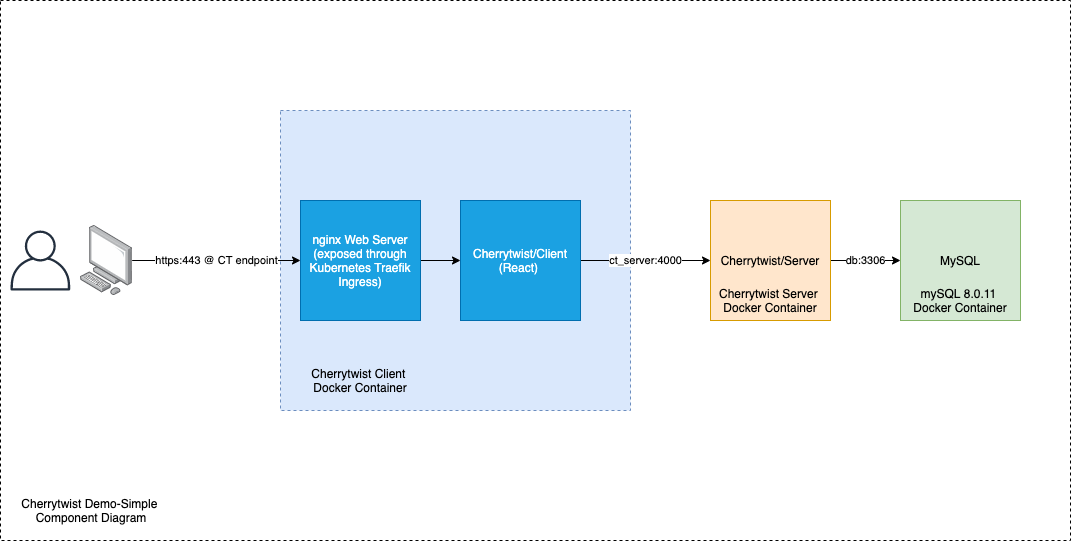

The diagram above was exported from draw.io. Its source (the exported page's mxGraphModel, read from the mxfile embedded in the PNG):
<mxGraphModel dx="2066" dy="1265" grid="1" gridSize="10" guides="1" tooltips="1" connect="1" arrows="1" fold="1" page="1" pageScale="1" pageWidth="827" pageHeight="1169" math="0" shadow="0">
  <root>
    <mxCell id="0" />
    <mxCell id="1" parent="0" />
    <mxCell id="0voDaI4-u7oijfD-uJI3-23" value="" style="rounded=0;whiteSpace=wrap;html=1;dashed=1;" vertex="1" parent="1">
      <mxGeometry x="10" y="290" width="1070" height="540" as="geometry" />
    </mxCell>
    <mxCell id="0voDaI4-u7oijfD-uJI3-18" value="" style="rounded=0;whiteSpace=wrap;html=1;dashed=1;fillColor=#dae8fc;strokeColor=#6c8ebf;" vertex="1" parent="1">
      <mxGeometry x="290" y="400" width="350" height="300" as="geometry" />
    </mxCell>
    <mxCell id="0voDaI4-u7oijfD-uJI3-1" value="MySQL" style="whiteSpace=wrap;html=1;aspect=fixed;fillColor=#d5e8d4;strokeColor=#82b366;" vertex="1" parent="1">
      <mxGeometry x="910" y="490" width="120" height="120" as="geometry" />
    </mxCell>
    <mxCell id="0voDaI4-u7oijfD-uJI3-4" value="db:3306" style="edgeStyle=orthogonalEdgeStyle;rounded=0;orthogonalLoop=1;jettySize=auto;html=1;" edge="1" parent="1" source="0voDaI4-u7oijfD-uJI3-2" target="0voDaI4-u7oijfD-uJI3-1">
      <mxGeometry relative="1" as="geometry" />
    </mxCell>
    <mxCell id="0voDaI4-u7oijfD-uJI3-2" value="Cherrytwist/Server" style="whiteSpace=wrap;html=1;aspect=fixed;fillColor=#ffe6cc;strokeColor=#d79b00;" vertex="1" parent="1">
      <mxGeometry x="720" y="490" width="120" height="120" as="geometry" />
    </mxCell>
    <mxCell id="0voDaI4-u7oijfD-uJI3-5" value="ct_server:4000" style="edgeStyle=orthogonalEdgeStyle;rounded=0;orthogonalLoop=1;jettySize=auto;html=1;exitX=1;exitY=0.5;exitDx=0;exitDy=0;entryX=0;entryY=0.5;entryDx=0;entryDy=0;" edge="1" parent="1" source="0voDaI4-u7oijfD-uJI3-3" target="0voDaI4-u7oijfD-uJI3-2">
      <mxGeometry relative="1" as="geometry" />
    </mxCell>
    <mxCell id="0voDaI4-u7oijfD-uJI3-3" value="Cherrytwist/Client (React)&amp;nbsp;" style="whiteSpace=wrap;html=1;aspect=fixed;fillColor=#1ba1e2;strokeColor=#006EAF;fontColor=#ffffff;" vertex="1" parent="1">
      <mxGeometry x="470" y="490" width="120" height="120" as="geometry" />
    </mxCell>
    <mxCell id="0voDaI4-u7oijfD-uJI3-17" style="edgeStyle=orthogonalEdgeStyle;rounded=0;orthogonalLoop=1;jettySize=auto;html=1;exitX=1;exitY=0.5;exitDx=0;exitDy=0;entryX=0;entryY=0.5;entryDx=0;entryDy=0;" edge="1" parent="1" source="0voDaI4-u7oijfD-uJI3-6" target="0voDaI4-u7oijfD-uJI3-3">
      <mxGeometry relative="1" as="geometry" />
    </mxCell>
    <mxCell id="0voDaI4-u7oijfD-uJI3-6" value="nginx Web Server (exposed through Kubernetes Traefik Ingress)" style="whiteSpace=wrap;html=1;aspect=fixed;fillColor=#1ba1e2;strokeColor=#006EAF;fontColor=#ffffff;" vertex="1" parent="1">
      <mxGeometry x="310" y="490" width="120" height="120" as="geometry" />
    </mxCell>
    <mxCell id="0voDaI4-u7oijfD-uJI3-14" value="" style="group" vertex="1" connectable="0" parent="1">
      <mxGeometry x="20" y="515" width="121.64999999999998" height="70" as="geometry" />
    </mxCell>
    <mxCell id="0voDaI4-u7oijfD-uJI3-9" value="" style="outlineConnect=0;fontColor=#232F3E;gradientColor=none;fillColor=#232F3E;strokeColor=none;dashed=0;verticalLabelPosition=bottom;verticalAlign=top;align=center;html=1;fontSize=12;fontStyle=0;aspect=fixed;pointerEvents=1;shape=mxgraph.aws4.user;" vertex="1" parent="0voDaI4-u7oijfD-uJI3-14">
      <mxGeometry y="5" width="60" height="60" as="geometry" />
    </mxCell>
    <mxCell id="0voDaI4-u7oijfD-uJI3-10" value="" style="points=[];aspect=fixed;html=1;align=center;shadow=0;dashed=0;image;image=img/lib/allied_telesis/computer_and_terminals/Personal_Computer.svg;" vertex="1" parent="0voDaI4-u7oijfD-uJI3-14">
      <mxGeometry x="70" width="51.65" height="70" as="geometry" />
    </mxCell>
    <mxCell id="0voDaI4-u7oijfD-uJI3-15" value="https:443 @ CT endpoint" style="edgeStyle=orthogonalEdgeStyle;rounded=0;orthogonalLoop=1;jettySize=auto;html=1;entryX=0;entryY=0.5;entryDx=0;entryDy=0;" edge="1" parent="1" source="0voDaI4-u7oijfD-uJI3-10" target="0voDaI4-u7oijfD-uJI3-6">
      <mxGeometry relative="1" as="geometry" />
    </mxCell>
    <mxCell id="0voDaI4-u7oijfD-uJI3-19" value="Cherrytwist Client&amp;nbsp; Docker Container" style="text;html=1;strokeColor=none;fillColor=none;align=center;verticalAlign=middle;whiteSpace=wrap;rounded=0;dashed=1;" vertex="1" parent="1">
      <mxGeometry x="310" y="650" width="120" height="40" as="geometry" />
    </mxCell>
    <mxCell id="0voDaI4-u7oijfD-uJI3-21" value="mySQL 8.0.11&amp;nbsp; Docker Container" style="text;html=1;strokeColor=none;fillColor=none;align=center;verticalAlign=middle;whiteSpace=wrap;rounded=0;dashed=1;" vertex="1" parent="1">
      <mxGeometry x="910" y="570" width="120" height="40" as="geometry" />
    </mxCell>
    <mxCell id="0voDaI4-u7oijfD-uJI3-22" value="Cherrytwist Server&amp;nbsp; Docker Container" style="text;html=1;strokeColor=none;fillColor=none;align=center;verticalAlign=middle;whiteSpace=wrap;rounded=0;dashed=1;" vertex="1" parent="1">
      <mxGeometry x="720" y="570" width="120" height="40" as="geometry" />
    </mxCell>
    <mxCell id="0voDaI4-u7oijfD-uJI3-24" value="Cherrytwist Demo-Simple&amp;nbsp; Component Diagram" style="text;html=1;strokeColor=none;fillColor=none;align=center;verticalAlign=middle;whiteSpace=wrap;rounded=0;dashed=1;" vertex="1" parent="1">
      <mxGeometry x="21.65" y="780" width="158.35" height="40" as="geometry" />
    </mxCell>
  </root>
</mxGraphModel>